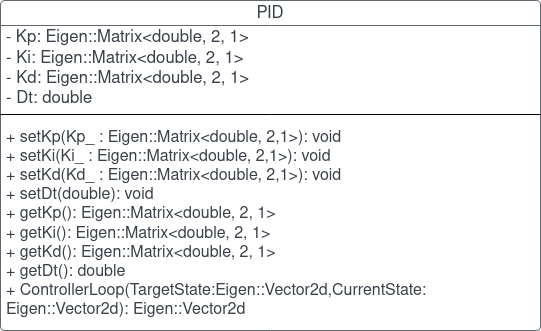

The diagram above was exported from draw.io. Its source (the exported page's mxGraphModel, read from the mxfile embedded in the PNG):
<mxGraphModel dx="882" dy="1784" grid="1" gridSize="10" guides="1" tooltips="1" connect="1" arrows="1" fold="1" page="1" pageScale="1" pageWidth="827" pageHeight="1169" math="0" shadow="0">
  <root>
    <mxCell id="0" />
    <mxCell id="1" parent="0" />
    <mxCell id="ffMjPgl6B0mLKqrAc6Rt-5" value="PID" style="html=1;overflow=block;blockSpacing=1;swimlane;childLayout=stackLayout;horizontal=1;horizontalStack=0;resizeParent=1;resizeParentMax=0;resizeLast=0;collapsible=0;fontStyle=0;marginBottom=0;swimlaneFillColor=#ffffff;startSize=25;whiteSpace=wrap;fontSize=16.7;fontColor=#3a414a;align=center;spacing=0;strokeColor=#3a414a;strokeOpacity=100;rounded=1;absoluteArcSize=1;arcSize=9;strokeWidth=0.8;" vertex="1" parent="1">
      <mxGeometry x="30" y="-820" width="540" height="330" as="geometry" />
    </mxCell>
    <mxCell id="ffMjPgl6B0mLKqrAc6Rt-6" value="&lt;font style=&quot;font-size: 16px;&quot;&gt;- &lt;/font&gt;Kp: Eigen::Matrix&amp;lt;double, 2, 1&amp;gt;&lt;div&gt;&lt;div&gt;- Ki: Eigen::Matrix&amp;lt;double, 2, 1&amp;gt;&lt;/div&gt;&lt;/div&gt;&lt;div&gt;&lt;div&gt;- Kd: Eigen::Matrix&amp;lt;double, 2, 1&amp;gt;&lt;/div&gt;&lt;div&gt;- Dt: double&lt;/div&gt;&lt;/div&gt;" style="part=1;html=1;resizeHeight=0;strokeColor=none;fillColor=none;align=left;verticalAlign=middle;spacingLeft=4;spacingRight=4;overflow=hidden;rotatable=0;points=[[0,0.5],[1,0.5]];portConstraint=eastwest;swimlaneFillColor=#ffffff;strokeOpacity=100;whiteSpace=wrap;fontSize=16.7;fontColor=#3a414a;" vertex="1" parent="ffMjPgl6B0mLKqrAc6Rt-5">
      <mxGeometry y="25" width="540" height="85" as="geometry" />
    </mxCell>
    <mxCell id="ffMjPgl6B0mLKqrAc6Rt-7" value="" style="line;strokeWidth=1;fillColor=none;align=left;verticalAlign=middle;spacingTop=-1;spacingLeft=3;spacingRight=3;rotatable=0;labelPosition=right;points=[];portConstraint=eastwest;" vertex="1" parent="ffMjPgl6B0mLKqrAc6Rt-5">
      <mxGeometry y="110" width="540" height="8" as="geometry" />
    </mxCell>
    <mxCell id="ffMjPgl6B0mLKqrAc6Rt-8" value="&lt;div style=&quot;font-size: 16px;&quot;&gt;+ setKp(Kp_ : Eigen::Matrix&amp;lt;double, 2,1&amp;gt;): void&lt;div&gt;&lt;div&gt;+ setKi(Ki_ : Eigen::Matrix&amp;lt;double, 2,1&amp;gt;): void&lt;/div&gt;&lt;div&gt;+ setKd(Kd_ : Eigen::Matrix&amp;lt;double, 2,1&amp;gt;): void&lt;/div&gt;+ setDt(double): void&lt;/div&gt;&lt;div&gt;+ getKp(): Eigen::Matrix&amp;lt;double, 2, 1&amp;gt;&lt;/div&gt;&lt;div&gt;&lt;div&gt;+ getKi(): Eigen::Matrix&amp;lt;double, 2, 1&amp;gt;&lt;/div&gt;&lt;div&gt;&lt;div&gt;+ getKd(): Eigen::Matrix&amp;lt;double, 2, 1&amp;gt;&lt;/div&gt;&lt;div&gt;+ getDt(): double&lt;br&gt;&lt;/div&gt;&lt;div&gt;+ ControllerLoop(TargetState:Eigen::Vector2d,CurrentState: Eigen::Vector2d): Eigen::Vector2d&lt;br&gt;&lt;/div&gt; &lt;/div&gt;&lt;/div&gt;&lt;/div&gt;" style="part=1;html=1;resizeHeight=0;strokeColor=none;fillColor=none;align=left;verticalAlign=middle;spacingLeft=4;spacingRight=4;overflow=hidden;rotatable=0;points=[[0,0.5],[1,0.5]];portConstraint=eastwest;swimlaneFillColor=#ffffff;strokeOpacity=100;whiteSpace=wrap;fontSize=16.7;fontColor=#3a414a;" vertex="1" parent="ffMjPgl6B0mLKqrAc6Rt-5">
      <mxGeometry y="118" width="540" height="212" as="geometry" />
    </mxCell>
  </root>
</mxGraphModel>